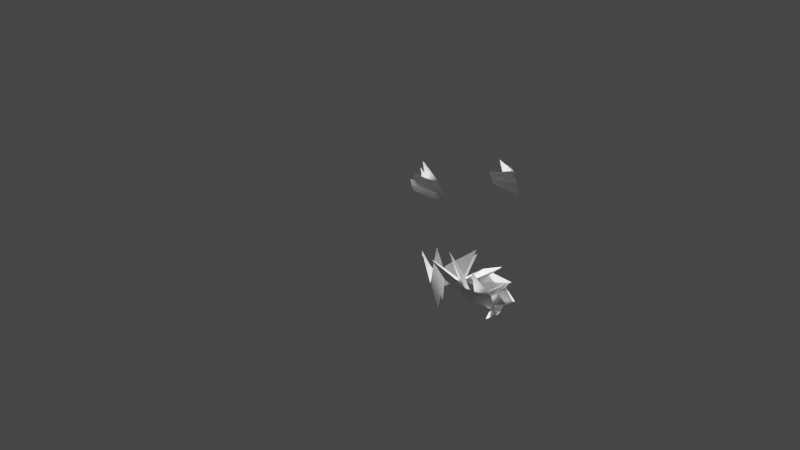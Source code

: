 # Source: ninja_star_.blend  (saved by Blender 2.92.15; exported with 4.5.12 LTS)
import bpy
from mathutils import Matrix  # noqa: F401  (used for matrix-valued properties, if any)

bpy.ops.wm.read_factory_settings(use_empty=True)
scene = bpy.context.scene
scene.name = 'Scene'

# ---- collections
col_collection = bpy.data.collections.new('Collection'); scene.collection.children.link(col_collection)

# ---- world
world_world = bpy.data.worlds.new('World'); scene.world = world_world
world_world.use_nodes = True; world_world.node_tree.nodes.clear()
_N = world_world.node_tree.nodes; _L = world_world.node_tree.links
n0 = _N.new('ShaderNodeOutputWorld'); n0.name = 'World Output'; n0.location = (300, 300)
n1 = _N.new('ShaderNodeBackground'); n1.name = 'Background'; n1.location = (10, 300)
n1.inputs[0].default_value = (0.05088, 0.05088, 0.05088, 1.0)
_L.new(n1.outputs[0], n0.inputs[0])
n0.is_active_output = True
world_world.color = (0.05088, 0.05088, 0.05088)
world_world.use_sun_shadow = False
world_world.sun_shadow_jitter_overblur = 0.0

# ---- cameras
cam_camera = bpy.data.cameras.new('Camera')
cam_camera.clip_end = 100.0
cam_camera.lens = 63.65
cam_camera.ortho_scale = 7.314

# ---- lights
light_light = bpy.data.lights.new('Light', 'POINT')
light_light.transmission_factor = 0.0
light_light.energy = 1000.0
light_light.shadow_soft_size = 0.1
light_light.shadow_maximum_resolution = 0.006
light_light.use_absolute_resolution = True

# ---- meshes
me_plane = bpy.data.meshes.new('Plane')
me_plane.from_pydata([(0.0138, -0.06413, -0.05144), (0.04412, -0.07737, -0.04562), (0.04599, -0.09354, -0.1072), (0.0295, -0.04776, -0.096), (0.05101, -0.05924, -0.1015), (0.05982, -0.06101, -0.09018), (0.06166, -0.0773, -0.1516), (0.09876, 0.144, 0.2357), (0.1196, 0.144, 0.262), (0.1487, 0.1942, 0.2357), (0.09876, 0.194, 0.2357), (0.1488, 0.144, 0.2357), (0.1196, 0.194, 0.262), (0.1488, 0.244, 0.2357), (0.1488, 0.144, 0.2357), (0.1082, -0.01044, -0.02727), (0.1118, -0.04292, -0.03504), (0.05567, -0.03926, -0.06498), (0.088, -0.001906, -0.07222), (0.08199, -0.02389, -0.08246), (0.09159, -0.03439, -0.07999), (0.03552, -0.03081, -0.1098), (0.1765, -0.03728, -0.09877), (0.1611, -0.05983, -0.0792), (0.1228, -0.01284, -0.0596), (0.1325, -0.01568, -0.1085), (0.1157, -0.0242, -0.09207), (0.1171, -0.03823, -0.08895), (0.07895, 0.008696, -0.06925), (0.1687, -0.1112, -0.1918), (0.166, -0.1187, -0.1592), (0.1688, -0.05628, -0.1472), (0.1397, -0.07106, -0.1849), (0.138, -0.0667, -0.1604), (0.137, -0.07863, -0.1523), (0.1399, -0.01626, -0.1402), (0.1882, -0.07064, -0.1516), (0.1786, -0.08385, -0.1222), (0.1653, -0.02464, -0.1029), (0.1508, -0.03756, -0.149), (0.1418, -0.03767, -0.1257), (0.1412, -0.05077, -0.1196), (0.128, 0.00835, -0.1003), (0.02752, -0.1289, -0.07866), (0.05668, -0.145, -0.08294), (0.04868, -0.1374, -0.1457), (0.03897, -0.09815, -0.1164), (0.05817, -0.108, -0.129), (0.06814, -0.1143, -0.1207), (0.06011, -0.1068, -0.1833), (0.05658, -0.1819, -0.1231), (0.08712, -0.1887, -0.1109), (0.1113, -0.1602, -0.1624), (0.07305, -0.1376, -0.1395), (0.09802, -0.1378, -0.1388), (0.1036, -0.1445, -0.1273), (0.1277, -0.1161, -0.1788), (0.1048, -0.1744, -0.1691), (0.1256, -0.1744, -0.1428), (0.1547, -0.1243, -0.1691), (0.1048, -0.1244, -0.1691), (0.1236, -0.1165, -0.1547), (0.1256, -0.1244, -0.1428), (0.1548, -0.07442, -0.1691), (-0.05231, 0.1022, 0.2149), (-0.03146, 0.1022, 0.2412), (-0.002381, 0.1524, 0.2149), (-0.05231, 0.1522, 0.2149), (-0.03348, 0.1601, 0.2293), (-0.03146, 0.1522, 0.2412), (-0.00231, 0.2022, 0.2149), (-0.07091, 0.1757, 0.2413), (-0.05006, 0.1757, 0.2676), (-0.02099, 0.2259, 0.2413), (-0.07091, 0.2257, 0.2413), (-0.05208, 0.2336, 0.2557), (-0.05006, 0.2257, 0.2676), (-0.02091, 0.2757, 0.2413), (-0.002443, 0.1524, 0.2149), (-0.002504, 0.1524, 0.2149), (-0.002566, 0.1524, 0.2149), (-0.002628, 0.1524, 0.2149), (-0.002689, 0.1523, 0.2149), (-0.002751, 0.1523, 0.2149), (-0.002812, 0.1523, 0.2149), (-0.002874, 0.1523, 0.2149), (-0.002935, 0.1523, 0.2149), (-0.002997, 0.1523, 0.2149), (-0.003058, 0.1523, 0.2149)], [(66, 78), (78, 79), (79, 80), (80, 81), (81, 82), (82, 83), (83, 84), (84, 85), (85, 86), (86, 87), (87, 88)], [(2, 5, 6), (0, 4, 2), (4, 1, 2), (2, 1, 5), (2, 3, 0), (6, 2, 3), (9, 12, 13), (7, 11, 9), (11, 8, 9), (9, 8, 12), (9, 10, 7), (13, 9, 10), (17, 20, 21), (15, 19, 17), (19, 16, 17), (17, 16, 20), (17, 18, 15), (21, 17, 18), (24, 27, 28), (22, 26, 24), (26, 23, 24), (24, 23, 27), (24, 25, 22), (28, 24, 25), (31, 34, 35), (29, 33, 31), (33, 30, 31), (31, 30, 34), (31, 32, 29), (35, 31, 32), (38, 41, 42), (36, 40, 38), (40, 37, 38), (38, 37, 41), (38, 39, 36), (42, 38, 39), (45, 48, 49), (43, 47, 45), (47, 44, 45), (45, 44, 48), (45, 46, 43), (49, 45, 46), (52, 55, 56), (50, 54, 52), (54, 51, 52), (52, 51, 55), (52, 53, 50), (56, 52, 53), (59, 62, 63), (57, 61, 59), (61, 58, 59), (59, 58, 62), (59, 60, 57), (63, 59, 60), (66, 69, 70), (64, 68, 66), (68, 65, 66), (66, 65, 69), (66, 67, 64), (70, 66, 67), (73, 76, 77), (71, 75, 73), (75, 72, 73), (73, 72, 76), (73, 74, 71), (77, 73, 74)])
_uv = me_plane.uv_layers.new(name='UVMap')
_uv.uv.foreach_set('vector', [0.5, 0.5, 1.0, 0.5, 0.5, 1.0, 0.0, 0.0, 0.5, 0.0, 0.5, 0.5, 0.5, 0.0, 1.0, 0.0, 0.5, 0.5, 0.5, 0.5, 1.0, 0.0, 1.0, 0.5, 0.5, 0.5, 0.0, 0.5, 0.0, 0.0, 0.5, 1.0, 0.0, 1.0, 0.0, 0.5, 0.5, 0.5, 1.0, 0.5, 0.5, 1.0, 0.0, 0.0, 0.5, 0.0, 0.5, 0.5, 0.5, 0.0, 1.0, 0.0, 0.5, 0.5, 0.5, 0.5, 1.0, 0.0, 1.0, 0.5, 0.5, 0.5, 0.0, 0.5, 0.0, 0.0, 0.5, 1.0, 0.0, 1.0, 0.0, 0.5, 0.5, 0.5, 1.0, 0.5, 0.5, 1.0, 0.0, 0.0, 0.5, 0.0, 0.5, 0.5, 0.5, 0.0, 1.0, 0.0, 0.5, 0.5, 0.5, 0.5, 1.0, 0.0, 1.0, 0.5, 0.5, 0.5, 0.0, 0.5, 0.0, 0.0, 0.5, 1.0, 0.0, 1.0, 0.0, 0.5, 0.5, 0.5, 1.0, 0.5, 0.5, 1.0, 0.0, 0.0, 0.5, 0.0, 0.5, 0.5, 0.5, 0.0, 1.0, 0.0, 0.5, 0.5, 0.5, 0.5, 1.0, 0.0, 1.0, 0.5, 0.5, 0.5, 0.0, 0.5, 0.0, 0.0, 0.5, 1.0, 0.0, 1.0, 0.0, 0.5, 0.5, 0.5, 1.0, 0.5, 0.5, 1.0, 0.0, 0.0, 0.5, 0.0, 0.5, 0.5, 0.5, 0.0, 1.0, 0.0, 0.5, 0.5, 0.5, 0.5, 1.0, 0.0, 1.0, 0.5, 0.5, 0.5, 0.0, 0.5, 0.0, 0.0, 0.5, 1.0, 0.0, 1.0, 0.0, 0.5, 0.5, 0.5, 1.0, 0.5, 0.5, 1.0, 0.0, 0.0, 0.5, 0.0, 0.5, 0.5, 0.5, 0.0, 1.0, 0.0, 0.5, 0.5, 0.5, 0.5, 1.0, 0.0, 1.0, 0.5, 0.5, 0.5, 0.0, 0.5, 0.0, 0.0, 0.5, 1.0, 0.0, 1.0, 0.0, 0.5, 0.5, 0.5, 1.0, 0.5, 0.5, 1.0, 0.0, 0.0, 0.5, 0.0, 0.5, 0.5, 0.5, 0.0, 1.0, 0.0, 0.5, 0.5, 0.5, 0.5, 1.0, 0.0, 1.0, 0.5, 0.5, 0.5, 0.0, 0.5, 0.0, 0.0, 0.5, 1.0, 0.0, 1.0, 0.0, 0.5, 0.5, 0.5, 1.0, 0.5, 0.5, 1.0, 0.0, 0.0, 0.5, 0.0, 0.5, 0.5, 0.5, 0.0, 1.0, 0.0, 0.5, 0.5, 0.5, 0.5, 1.0, 0.0, 1.0, 0.5, 0.5, 0.5, 0.0, 0.5, 0.0, 0.0, 0.5, 1.0, 0.0, 1.0, 0.0, 0.5, 0.5, 0.5, 1.0, 0.5, 0.5, 1.0, 0.0, 0.0, 0.5, 0.0, 0.5, 0.5, 0.5, 0.0, 1.0, 0.0, 0.5, 0.5, 0.5, 0.5, 1.0, 0.0, 1.0, 0.5, 0.5, 0.5, 0.0, 0.5, 0.0, 0.0, 0.5, 1.0, 0.0, 1.0, 0.0, 0.5, 0.5, 0.5, 1.0, 0.5, 0.5, 1.0, 0.0, 0.0, 0.5, 0.0, 0.5, 0.5, 0.5, 0.0, 1.0, 0.0, 0.5, 0.5, 0.5, 0.5, 1.0, 0.0, 1.0, 0.5, 0.5, 0.5, 0.0, 0.5, 0.0, 0.0, 0.5, 1.0, 0.0, 1.0, 0.0, 0.5, 0.5, 0.5, 1.0, 0.5, 0.5, 1.0, 0.0, 0.0, 0.5, 0.0, 0.5, 0.5, 0.5, 0.0, 1.0, 0.0, 0.5, 0.5, 0.5, 0.5, 1.0, 0.0, 1.0, 0.5, 0.5, 0.5, 0.0, 0.5, 0.0, 0.0, 0.5, 1.0, 0.0, 1.0, 0.0, 0.5])
me_plane.use_remesh_fix_poles = True
me_plane.use_remesh_preserve_attributes = False
me_plane.use_mirror_vertex_groups = False
me_plane.update()

# ---- objects
ob_light = bpy.data.objects.new('Light', light_light)
ob_camera = bpy.data.objects.new('Camera', cam_camera)
ob_plane = bpy.data.objects.new('Plane', me_plane)

# ---- transforms, parenting, visibility, modifiers, constraints
ob_light.location = (-1.107, 0.3753, 0.6426)
ob_light.rotation_euler = (0.6503, 0.05522, 1.866)
ob_light.lock_rotations_4d = False
ob_light.empty_display_type = 'ARROWS'
ob_light.color = (0.0, 0.0, 0.0, 0.0)
ob_light.lineart.crease_threshold = 0.0
ob_camera.location = (1.589, -2.268, 0.1352)
ob_camera.rotation_euler = (1.263, 0.0746, 0.7454)
ob_camera.lock_rotations_4d = False
ob_camera.empty_display_type = 'ARROWS'
ob_camera.color = (0.0, 0.0, 0.0, 0.0)
ob_camera.display_type = 'WIRE'
ob_camera.lineart.crease_threshold = 0.0
ob_plane.location = (-0.1314, -0.4369, -0.7014)
ob_plane.rotation_euler = (-0.7988, -0.0, -5.717)
ob_plane.lineart.crease_threshold = 0.0

# ---- collection membership
col_collection.objects.link(ob_light)
col_collection.objects.link(ob_camera)
col_collection.objects.link(ob_plane)

# ---- scene / render settings (as saved in the file)
scene.camera = ob_camera
scene.frame_start = 1; scene.frame_end = 250; scene.frame_set(1)
scene.render.engine = 'BLENDER_EEVEE_NEXT'
scene.cycles.use_denoising = False
scene.cycles.samples = 128
scene.cycles.sampling_pattern = 'TABULATED_SOBOL'
scene.cycles.use_adaptive_sampling = False
scene.cycles.use_light_tree = False
scene.view_settings.view_transform = 'Filmic'
bpy.context.view_layer.update()
